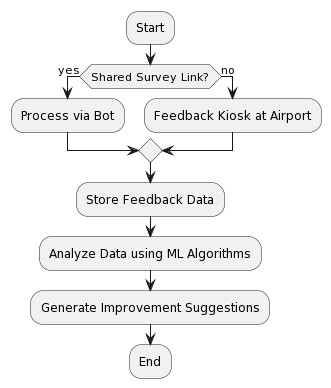

The diagram above was rendered by PlantUML. Its source (embedded in the PNG):
@startuml
:Start;
if (Shared Survey Link?) then (yes)
    :Process via Bot;
else (no)
    :Feedback Kiosk at Airport;
endif
:Store Feedback Data;
:Analyze Data using ML Algorithms;
:Generate Improvement Suggestions;
:End;
@enduml